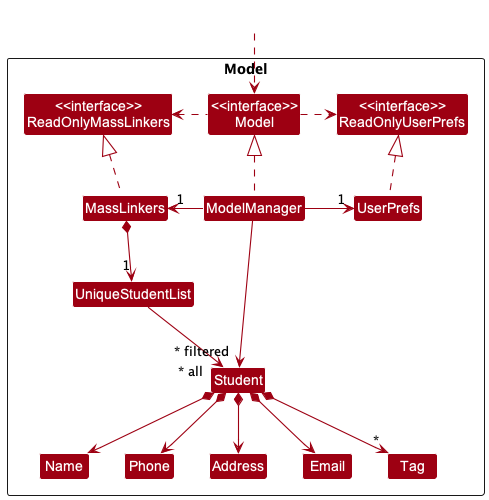

The diagram above was rendered by PlantUML. Its source (embedded in the PNG):
@startuml
!include style.puml
skinparam arrowThickness 1.1
skinparam arrowColor MODEL_COLOR
skinparam classBackgroundColor MODEL_COLOR

Package Model <<Rectangle>>{
Class "<<interface>>\nReadOnlyMassLinkers" as ReadOnlyMassLinkers
Class "<<interface>>\nReadOnlyUserPrefs" as ReadOnlyUserPrefs
Class "<<interface>>\nModel" as Model
Class MassLinkers
Class ModelManager
Class UserPrefs

Class UniqueStudentList
Class Student
Class Address
Class Email
Class Name
Class Phone
Class Tag

}

Class HiddenOutside #FFFFFF
HiddenOutside ..> Model

MassLinkers .up.|> ReadOnlyMassLinkers

ModelManager .up.|> Model
Model .right.> ReadOnlyUserPrefs
Model .left.> ReadOnlyMassLinkers
ModelManager -left-> "1" MassLinkers
ModelManager -right-> "1" UserPrefs
UserPrefs .up.|> ReadOnlyUserPrefs

MassLinkers *--> "1" UniqueStudentList
UniqueStudentList --> "~* all" Student
Student *--> Name
Student *--> Phone
Student *--> Email
Student *--> Address
Student *--> "*" Tag

Name -[hidden]right-> Phone
Phone -[hidden]right-> Address
Address -[hidden]right-> Email

ModelManager -->"~* filtered" Student
@enduml